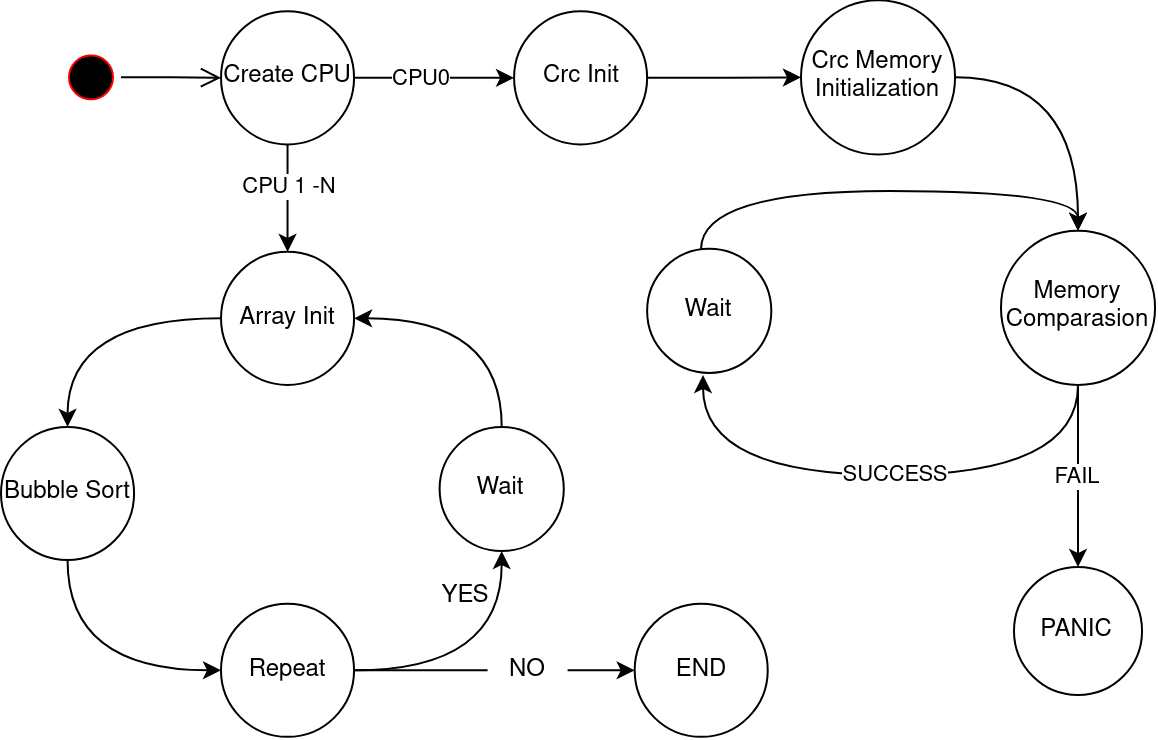

The diagram above was exported from draw.io. Its source (the exported page's mxGraphModel, read from the mxfile embedded in the PNG):
<mxGraphModel dx="2982" dy="757" grid="1" gridSize="10" guides="1" tooltips="1" connect="0" arrows="1" fold="1" page="0" pageScale="1" pageWidth="850" pageHeight="1100" math="0" shadow="0">
  <root>
    <mxCell id="0" />
    <mxCell id="1" parent="0" />
    <mxCell id="2" value="" style="ellipse;html=1;shape=startState;fillColor=#000000;strokeColor=#ff0000;" vertex="1" parent="1">
      <mxGeometry x="-1220" y="3456.19" width="30" height="30" as="geometry" />
    </mxCell>
    <mxCell id="3" value="" style="edgeStyle=orthogonalEdgeStyle;html=1;verticalAlign=bottom;endArrow=open;endSize=8;strokeColor=#000000;rounded=0;entryX=0;entryY=0.5;entryDx=0;entryDy=0;" edge="1" source="2" target="8" parent="1">
      <mxGeometry relative="1" as="geometry">
        <mxPoint x="-1140" y="3471.19" as="targetPoint" />
      </mxGeometry>
    </mxCell>
    <mxCell id="4" value="" style="edgeStyle=orthogonalEdgeStyle;rounded=0;orthogonalLoop=1;jettySize=auto;html=1;" edge="1" source="8" target="10" parent="1">
      <mxGeometry relative="1" as="geometry" />
    </mxCell>
    <mxCell id="5" value="CPU0" style="edgeLabel;html=1;align=center;verticalAlign=middle;resizable=0;points=[];" connectable="0" vertex="1" parent="4">
      <mxGeometry x="-0.2633" relative="1" as="geometry">
        <mxPoint x="4" as="offset" />
      </mxGeometry>
    </mxCell>
    <mxCell id="6" value="" style="edgeStyle=orthogonalEdgeStyle;rounded=0;orthogonalLoop=1;jettySize=auto;html=1;" edge="1" source="8" target="12" parent="1">
      <mxGeometry relative="1" as="geometry" />
    </mxCell>
    <mxCell id="7" value="CPU 1 -N" style="edgeLabel;html=1;align=center;verticalAlign=middle;resizable=0;points=[];" connectable="0" vertex="1" parent="6">
      <mxGeometry x="-0.2252" y="1" relative="1" as="geometry">
        <mxPoint x="-1" as="offset" />
      </mxGeometry>
    </mxCell>
    <mxCell id="8" value="Create CPU" style="ellipse;whiteSpace=wrap;html=1;aspect=fixed;" vertex="1" parent="1">
      <mxGeometry x="-1140" y="3438.16" width="66.53" height="66.53" as="geometry" />
    </mxCell>
    <mxCell id="9" value="" style="edgeStyle=orthogonalEdgeStyle;rounded=0;orthogonalLoop=1;jettySize=auto;html=1;" edge="1" source="10" target="14" parent="1">
      <mxGeometry relative="1" as="geometry" />
    </mxCell>
    <mxCell id="10" value="Crc Init" style="ellipse;whiteSpace=wrap;html=1;aspect=fixed;" vertex="1" parent="1">
      <mxGeometry x="-993.47" y="3438.16" width="66.53" height="66.53" as="geometry" />
    </mxCell>
    <mxCell id="11" value="" style="edgeStyle=orthogonalEdgeStyle;orthogonalLoop=1;jettySize=auto;html=1;curved=1;" edge="1" source="12" target="16" parent="1">
      <mxGeometry relative="1" as="geometry" />
    </mxCell>
    <mxCell id="12" value="Array Init" style="ellipse;whiteSpace=wrap;html=1;aspect=fixed;" vertex="1" parent="1">
      <mxGeometry x="-1140" y="3558.41" width="66.53" height="66.53" as="geometry" />
    </mxCell>
    <mxCell id="13" value="" style="edgeStyle=orthogonalEdgeStyle;orthogonalLoop=1;jettySize=auto;html=1;curved=1;" edge="1" source="14" target="21" parent="1">
      <mxGeometry relative="1" as="geometry" />
    </mxCell>
    <mxCell id="14" value="Crc Memory Initialization" style="ellipse;whiteSpace=wrap;html=1;aspect=fixed;" vertex="1" parent="1">
      <mxGeometry x="-850" y="3432.68" width="77.03" height="77.03" as="geometry" />
    </mxCell>
    <mxCell id="15" style="edgeStyle=orthogonalEdgeStyle;orthogonalLoop=1;jettySize=auto;html=1;entryX=0;entryY=0.5;entryDx=0;entryDy=0;curved=1;" edge="1" source="16" target="27" parent="1">
      <mxGeometry relative="1" as="geometry">
        <Array as="points">
          <mxPoint x="-1217" y="3768" />
        </Array>
      </mxGeometry>
    </mxCell>
    <mxCell id="16" value="Bubble Sort" style="ellipse;whiteSpace=wrap;html=1;aspect=fixed;" vertex="1" parent="1">
      <mxGeometry x="-1250" y="3645.9500000000003" width="66.53" height="66.53" as="geometry" />
    </mxCell>
    <mxCell id="17" value="" style="edgeStyle=orthogonalEdgeStyle;rounded=0;orthogonalLoop=1;jettySize=auto;html=1;" edge="1" source="21" target="22" parent="1">
      <mxGeometry relative="1" as="geometry" />
    </mxCell>
    <mxCell id="18" value="FAIL" style="edgeLabel;html=1;align=center;verticalAlign=middle;resizable=0;points=[];" connectable="0" vertex="1" parent="17">
      <mxGeometry x="0.001" y="-1" relative="1" as="geometry">
        <mxPoint as="offset" />
      </mxGeometry>
    </mxCell>
    <mxCell id="19" style="edgeStyle=orthogonalEdgeStyle;orthogonalLoop=1;jettySize=auto;html=1;curved=1;" edge="1" source="21" parent="1">
      <mxGeometry relative="1" as="geometry">
        <Array as="points">
          <mxPoint x="-711" y="3670" />
          <mxPoint x="-899" y="3670" />
        </Array>
        <mxPoint x="-899" y="3620" as="targetPoint" />
      </mxGeometry>
    </mxCell>
    <mxCell id="20" value="SUCCESS" style="edgeLabel;html=1;align=center;verticalAlign=middle;resizable=0;points=[];" connectable="0" vertex="1" parent="19">
      <mxGeometry x="-0.035" relative="1" as="geometry">
        <mxPoint as="offset" />
      </mxGeometry>
    </mxCell>
    <mxCell id="21" value="Memory Comparasion" style="ellipse;whiteSpace=wrap;html=1;aspect=fixed;" vertex="1" parent="1">
      <mxGeometry x="-750" y="3547.9100000000003" width="77.03" height="77.03" as="geometry" />
    </mxCell>
    <mxCell id="22" value="PANIC" style="ellipse;whiteSpace=wrap;html=1;aspect=fixed;" vertex="1" parent="1">
      <mxGeometry x="-743.5" y="3715.97" width="64.03" height="64.03" as="geometry" />
    </mxCell>
    <mxCell id="23" style="edgeStyle=orthogonalEdgeStyle;orthogonalLoop=1;jettySize=auto;html=1;entryX=0.5;entryY=0;entryDx=0;entryDy=0;curved=1;" edge="1" source="24" target="21" parent="1">
      <mxGeometry relative="1" as="geometry">
        <Array as="points">
          <mxPoint x="-900" y="3528" />
          <mxPoint x="-711" y="3528" />
        </Array>
      </mxGeometry>
    </mxCell>
    <mxCell id="24" value="Wait" style="ellipse;whiteSpace=wrap;html=1;aspect=fixed;" vertex="1" parent="1">
      <mxGeometry x="-926.94" y="3556.9100000000003" width="62.09" height="62.09" as="geometry" />
    </mxCell>
    <mxCell id="25" style="edgeStyle=orthogonalEdgeStyle;orthogonalLoop=1;jettySize=auto;html=1;entryX=0.5;entryY=1;entryDx=0;entryDy=0;curved=1;" edge="1" source="27" target="30" parent="1">
      <mxGeometry relative="1" as="geometry" />
    </mxCell>
    <mxCell id="26" style="edgeStyle=orthogonalEdgeStyle;rounded=0;orthogonalLoop=1;jettySize=auto;html=1;entryX=0;entryY=0.5;entryDx=0;entryDy=0;" edge="1" source="33" target="28" parent="1">
      <mxGeometry relative="1" as="geometry" />
    </mxCell>
    <mxCell id="27" value="Repeat" style="ellipse;whiteSpace=wrap;html=1;aspect=fixed;" vertex="1" parent="1">
      <mxGeometry x="-1140.0000000000002" y="3734.38" width="66.53" height="66.53" as="geometry" />
    </mxCell>
    <mxCell id="28" value="END" style="ellipse;whiteSpace=wrap;html=1;aspect=fixed;" vertex="1" parent="1">
      <mxGeometry x="-933.1600000000002" y="3734.38" width="66.53" height="66.53" as="geometry" />
    </mxCell>
    <mxCell id="29" style="edgeStyle=orthogonalEdgeStyle;orthogonalLoop=1;jettySize=auto;html=1;entryX=1;entryY=0.5;entryDx=0;entryDy=0;curved=1;" edge="1" source="30" target="12" parent="1">
      <mxGeometry relative="1" as="geometry">
        <Array as="points">
          <mxPoint x="-1000" y="3592" />
        </Array>
      </mxGeometry>
    </mxCell>
    <mxCell id="30" value="Wait" style="ellipse;whiteSpace=wrap;html=1;aspect=fixed;" vertex="1" parent="1">
      <mxGeometry x="-1030.69" y="3645.9500000000003" width="62.09" height="62.09" as="geometry" />
    </mxCell>
    <mxCell id="31" value="YES" style="text;html=1;align=center;verticalAlign=middle;resizable=0;points=[];autosize=1;strokeColor=none;fillColor=none;" vertex="1" parent="1">
      <mxGeometry x="-1043.47" y="3715.9700000000003" width="50" height="30" as="geometry" />
    </mxCell>
    <mxCell id="32" value="" style="edgeStyle=orthogonalEdgeStyle;rounded=0;orthogonalLoop=1;jettySize=auto;html=1;entryX=0;entryY=0.5;entryDx=0;entryDy=0;endArrow=none;endFill=0;" edge="1" source="27" target="33" parent="1">
      <mxGeometry relative="1" as="geometry">
        <mxPoint x="-1073" y="3768" as="sourcePoint" />
        <mxPoint x="-933" y="3768" as="targetPoint" />
      </mxGeometry>
    </mxCell>
    <mxCell id="33" value="NO" style="text;html=1;align=center;verticalAlign=middle;resizable=0;points=[];autosize=1;strokeColor=none;fillColor=none;" vertex="1" parent="1">
      <mxGeometry x="-1006.7" y="3752.65" width="40" height="30" as="geometry" />
    </mxCell>
  </root>
</mxGraphModel>